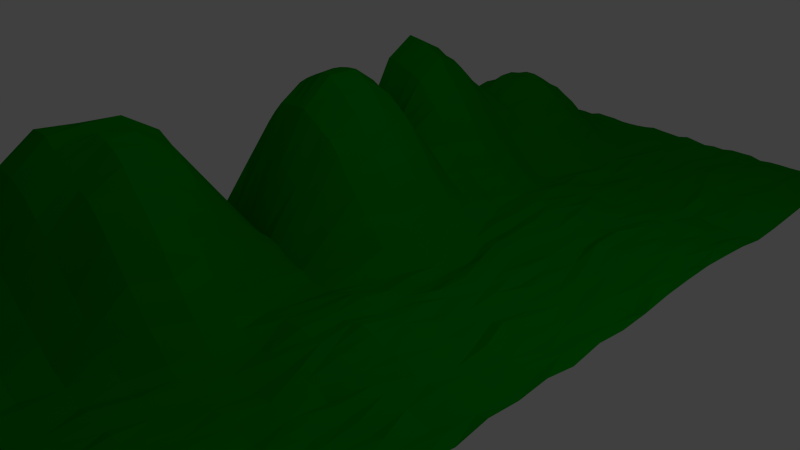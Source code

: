 # Source: plains_4.blend  (saved by Blender 2.73.0; exported with 4.5.12 LTS)
import bpy
from mathutils import Matrix  # noqa: F401  (used for matrix-valued properties, if any)

bpy.ops.wm.read_factory_settings(use_empty=True)
scene = bpy.context.scene
scene.name = 'Scene'

# ---- collections
col_collection_1 = bpy.data.collections.new('Collection 1'); scene.collection.children.link(col_collection_1)

# ---- materials (node trees are filled in below, after node groups)
mat_grass = bpy.data.materials.new('Grass')
mat_grass.alpha_threshold = 0.0
mat_grass.use_transparent_shadow = False
mat_grass.diffuse_color = (0.0, 0.2668, 0.001785, 1.0)
mat_grass.roughness = 0.5
mat_grass.specular_intensity = 0.0
mat_grass.line_color = (0.0, 0.0, 0.0, 1.0)

# ---- material node trees

# ---- world
world_world = bpy.data.worlds.new('World'); scene.world = world_world
world_world.color = (0.05088, 0.05088, 0.05088)
world_world.use_sun_shadow = False
world_world.sun_shadow_jitter_overblur = 0.0
world_world.cycles.sampling_method = 'MANUAL'
world_world.cycles.sample_map_resolution = 256

# ---- cameras
cam_camera = bpy.data.cameras.new('Camera')
cam_camera.clip_end = 100.0
cam_camera.lens = 35.0
cam_camera.sensor_width = 32.0
cam_camera.sensor_height = 18.0
cam_camera.ortho_scale = 7.314
cam_camera.dof.focus_distance = 0.0
cam_camera.dof.aperture_fstop = 128.0

# ---- lights
light_lamp = bpy.data.lights.new('Lamp', 'POINT')
light_lamp.transmission_factor = 0.0
light_lamp.cutoff_distance = 30.0
light_lamp.energy = 100.0
light_lamp.shadow_buffer_clip_start = 1.001
light_lamp.shadow_soft_size = 0.1
light_lamp.shadow_maximum_resolution = 0.006
light_lamp.use_absolute_resolution = True
light_lamp.cycles.use_multiple_importance_sampling = False

# ---- meshes
me_plane = bpy.data.meshes.new('Plane')
me_plane.from_pydata([(1.0, -1.0, -0.2345), (-1.0, -1.0, 0.1046), (1.0, 1.0, -0.2313), (-1.0, 1.0, -0.2157), (0.0, -1.0, 0.5312), (0.0, 1.0, -0.211), (-1.0, 0.0, 0.1653), (1.0, 0.0, -0.1986), (0.0, 0.0, -0.2295), (-0.5, -1.0, 0.5447), (-0.5, 1.0, -0.2339), (-1.0, -0.5, 0.2808), (1.0, 0.5, -0.1766), (0.5, -1.0, 0.1913), (0.5, 1.0, -0.2367), (-1.0, 0.5, 0.6056), (1.0, -0.5, -0.2397), (0.0, 0.5, -0.1897), (0.0, -0.5, -0.2199), (-0.5, 0.0, 0.1527), (0.5, 0.0, -0.2369), (0.5, 0.5, -0.2043), (-0.5, 0.5, 0.1667), (-0.5, -0.5, -0.01122), (0.5, -0.5, -0.2177), (-0.75, -1.0, 0.4905), (-0.75, 1.0, -0.2395), (-1.0, -0.75, 0.2133), (1.0, 0.75, -0.2029), (0.75, -1.0, -0.1652), (0.75, 1.0, -0.2279), (-1.0, 0.75, 0.2054), (1.0, -0.75, -0.235), (0.0, 0.75, -0.2182), (0.0, -0.75, -0.08964), (-0.75, 0.0, 0.274), (0.25, 0.0, -0.1755), (-0.25, -1.0, 0.3099), (-0.25, 1.0, -0.2114), (-1.0, -0.25, 0.7107), (1.0, 0.25, -0.2057), (0.25, -1.0, 0.5394), (0.25, 1.0, -0.2304), (-1.0, 0.25, 0.4294), (1.0, -0.25, -0.2075), (0.0, 0.25, -0.2129), (0.0, -0.25, -0.1913), (-0.25, 0.0, -0.06587), (0.75, 0.0, -0.2123), (0.5, 0.75, -0.1714), (0.5, 0.25, -0.2145), (0.25, 0.5, -0.1955), (0.75, 0.5, -0.1808), (-0.5, 0.75, 0.07922), (-0.5, 0.25, 0.4459), (-0.75, 0.5, 0.5309), (-0.25, 0.5, -0.1141), (-0.5, -0.25, 0.4566), (-0.5, -0.75, 0.1601), (-0.75, -0.5, 0.2058), (-0.25, -0.5, -0.2037), (0.5, -0.25, -0.2329), (0.5, -0.75, -0.174), (0.25, -0.5, -0.2302), (0.75, -0.5, -0.2113), (0.75, 0.75, -0.1611), (-0.25, 0.75, -0.1817), (-0.25, -0.25, 0.06918), (0.75, -0.25, -0.2382), (0.25, 0.75, -0.2104), (0.25, 0.25, -0.2326), (0.75, 0.25, -0.2114), (-0.75, 0.75, 0.303), (-0.75, 0.25, 0.6237), (-0.25, 0.25, 0.07382), (-0.75, -0.25, 0.7111), (-0.75, -0.75, 0.2989), (-0.25, -0.75, -0.1085), (0.25, -0.25, -0.2019), (0.25, -0.75, -0.07858), (0.75, -0.75, -0.2121), (-0.875, -1.0, 0.3072), (-0.875, 1.0, -0.2362), (-1.0, -0.875, 0.2073), (1.0, 0.875, -0.205), (0.875, -1.0, -0.2154), (0.875, 1.0, -0.212), (-1.0, 0.875, -0.08315), (1.0, -0.875, -0.2249), (0.0, 0.875, -0.209), (0.0, -0.875, 0.535), (-0.875, 0.0, 0.2444), (0.125, 0.0, -0.1686), (-0.125, -1.0, 0.4067), (-0.125, 1.0, -0.2228), (-1.0, -0.125, 0.2268), (1.0, 0.125, -0.1974), (0.125, -1.0, 0.5412), (0.125, 1.0, -0.2358), (-1.0, 0.125, 0.5689), (1.0, -0.125, -0.1989), (0.0, 0.125, -0.1838), (0.0, -0.125, -0.1639), (-0.125, 0.0, -0.1722), (0.875, 0.0, -0.2032), (0.5, 0.875, -0.1844), (0.5, 0.125, -0.2181), (0.125, 0.5, -0.1903), (0.625, 0.5, -0.1624), (-0.5, 0.875, -0.1479), (-0.5, 0.125, 0.5758), (-0.875, 0.5, 0.5909), (-0.375, 0.5, 0.002549), (-0.5, -0.125, 0.02948), (-0.5, -0.875, 0.6025), (-0.875, -0.5, 0.2821), (-0.375, -0.5, -0.1355), (0.5, -0.125, -0.1679), (0.5, -0.875, 0.2095), (0.125, -0.5, -0.21), (0.625, -0.5, -0.2066), (-0.625, -1.0, 0.5439), (-0.625, 1.0, -0.2227), (-1.0, -0.625, 0.1041), (1.0, 0.625, -0.2264), (0.625, -1.0, 0.0001299), (0.625, 1.0, -0.2272), (-1.0, 0.625, 0.1781), (1.0, -0.625, -0.2259), (0.0, 0.625, -0.2401), (0.0, -0.625, -0.2123), (-0.625, 0.0, 0.256), (0.375, 0.0, -0.2038), (-0.375, -1.0, 0.4794), (-0.375, 1.0, -0.2316), (-1.0, -0.375, 0.7527), (1.0, 0.375, -0.1684), (0.375, -1.0, 0.4085), (0.375, 1.0, -0.2182), (-1.0, 0.375, 0.6254), (1.0, -0.375, -0.2149), (0.0, 0.375, -0.1707), (0.0, -0.375, -0.2033), (-0.375, 0.0, 0.01839), (0.625, 0.0, -0.238), (0.5, 0.625, -0.2131), (0.5, 0.375, -0.1723), (0.375, 0.5, -0.2123), (0.875, 0.5, -0.1853), (-0.5, 0.625, 0.03325), (-0.5, 0.375, 0.1499), (-0.625, 0.5, 0.3745), (-0.125, 0.5, -0.1769), (-0.5, -0.375, 0.4549), (-0.5, -0.625, 0.0106), (-0.625, -0.5, 0.09455), (-0.125, -0.5, -0.235), (0.5, -0.375, -0.2378), (0.5, -0.625, -0.2214), (0.375, -0.5, -0.237), (0.875, -0.5, -0.2363), (0.75, 0.875, -0.1877), (0.75, 0.625, -0.2296), (0.625, 0.75, -0.1896), (0.875, 0.75, -0.1699), (-0.25, 0.875, -0.2301), (-0.25, 0.625, -0.1757), (-0.375, 0.75, -0.05429), (-0.125, 0.75, -0.2211), (-0.25, -0.125, -0.1724), (-0.25, -0.375, 0.07761), (-0.375, -0.25, 0.2454), (-0.125, -0.25, -0.1113), (0.75, -0.125, -0.2019), (0.75, -0.375, -0.2379), (0.625, -0.25, -0.2262), (0.875, -0.25, -0.2304), (0.25, 0.875, -0.2086), (0.25, 0.625, -0.203), (0.125, 0.75, -0.2277), (0.375, 0.75, -0.182), (0.25, 0.375, -0.1882), (0.25, 0.125, -0.1934), (0.125, 0.25, -0.1953), (0.375, 0.25, -0.2106), (0.75, 0.375, -0.1574), (0.75, 0.125, -0.2186), (0.625, 0.25, -0.1992), (0.875, 0.25, -0.2317), (-0.75, 0.875, -0.04526), (-0.75, 0.625, 0.1983), (-0.875, 0.75, 0.2802), (-0.625, 0.75, 0.2174), (-0.75, 0.375, 0.5265), (-0.75, 0.125, 0.7664), (-0.875, 0.25, 0.5518), (-0.625, 0.25, 0.5628), (-0.25, 0.375, -0.1238), (-0.25, 0.125, 0.1507), (-0.375, 0.25, 0.2631), (-0.125, 0.25, -0.09457), (-0.75, -0.125, 0.253), (-0.75, -0.375, 0.6571), (-0.875, -0.25, 0.7641), (-0.625, -0.25, 0.5705), (-0.75, -0.625, 0.1864), (-0.75, -0.875, 0.5974), (-0.875, -0.75, 0.289), (-0.625, -0.75, 0.2196), (-0.25, -0.625, -0.198), (-0.25, -0.875, 0.3249), (-0.375, -0.75, 0.0387), (-0.125, -0.75, -0.1324), (0.25, -0.125, -0.1177), (0.25, -0.375, -0.214), (0.125, -0.25, -0.1871), (0.375, -0.25, -0.1838), (0.25, -0.625, -0.2096), (0.25, -0.875, 0.5315), (0.125, -0.75, -0.1004), (0.375, -0.75, -0.142), (0.75, -0.625, -0.237), (0.75, -0.875, -0.1892), (0.625, -0.75, -0.2305), (0.875, -0.75, -0.2184), (0.875, 0.875, -0.1862), (-0.125, 0.875, -0.235), (-0.125, -0.125, -0.2062), (0.875, -0.125, -0.2027), (0.375, 0.875, -0.2002), (0.375, 0.375, -0.1981), (0.875, 0.375, -0.1669), (-0.625, 0.875, -0.09025), (-0.625, 0.375, 0.3717), (-0.125, 0.375, -0.1781), (-0.625, -0.125, 0.1691), (-0.625, -0.625, 0.1309), (-0.125, -0.625, -0.2362), (0.375, -0.125, -0.1149), (0.375, -0.625, -0.216), (0.875, -0.625, -0.2282), (0.625, 0.875, -0.1696), (0.625, 0.625, -0.224), (0.875, 0.625, -0.223), (-0.375, 0.875, -0.2007), (-0.375, 0.625, -0.09857), (-0.125, 0.625, -0.207), (-0.375, -0.125, -0.09671), (-0.375, -0.375, 0.2605), (-0.125, -0.375, -0.07631), (0.625, -0.125, -0.2124), (0.625, -0.375, -0.2325), (0.875, -0.375, -0.2234), (0.125, 0.875, -0.2275), (0.125, 0.625, -0.2053), (0.375, 0.625, -0.2282), (0.125, 0.375, -0.1646), (0.125, 0.125, -0.2398), (0.375, 0.125, -0.2149), (0.625, 0.375, -0.1673), (0.625, 0.125, -0.2124), (0.875, 0.125, -0.2246), (-0.875, 0.875, -0.03984), (-0.875, 0.625, 0.2166), (-0.625, 0.625, 0.1442), (-0.875, 0.375, 0.5886), (-0.875, 0.125, 0.698), (-0.625, 0.125, 0.6982), (-0.375, 0.375, 0.002025), (-0.375, 0.125, 0.3453), (-0.125, 0.125, -0.04492), (-0.875, -0.125, 0.2642), (-0.875, -0.375, 0.7547), (-0.625, -0.375, 0.5498), (-0.875, -0.625, 0.1745), (-0.875, -0.875, 0.4213), (-0.625, -0.875, 0.6379), (-0.375, -0.625, -0.1118), (-0.375, -0.875, 0.507), (-0.125, -0.875, 0.415), (0.125, -0.125, -0.1394), (0.125, -0.375, -0.2314), (0.375, -0.375, -0.2221), (0.125, -0.625, -0.2077), (0.125, -0.875, 0.5372), (0.375, -0.875, 0.3927), (0.625, -0.625, -0.2227), (0.625, -0.875, -0.0108), (0.875, -0.875, -0.2347), (-0.9375, -1.0, 0.2016), (-0.9375, 1.0, -0.2288), (-1.0, -0.9375, 0.1631), (1.0, 0.9375, -0.2386), (0.9375, -1.0, -0.2174), (0.9375, 1.0, -0.2384), (-1.0, 0.9375, -0.2339), (1.0, -0.9375, -0.2373), (0.0, 0.9375, -0.2215), (0.0, -0.9375, 0.6801), (-0.9375, 0.0, 0.1845), (0.0625, 0.0, -0.2182), (-0.0625, -1.0, 0.4711), (-0.0625, 1.0, -0.2283), (-1.0, -0.0625, -0.09138), (1.0, 0.0625, -0.2344), (0.0625, -1.0, 0.5594), (0.0625, 1.0, -0.2233), (-1.0, 0.0625, 0.4186), (1.0, -0.0625, -0.2176), (0.0, 0.0625, -0.2142), (0.0, -0.0625, -0.1732), (-0.0625, 0.0, -0.2265), (0.9375, 0.0, -0.2297), (0.5, 0.9375, -0.2084), (0.5, 0.0625, -0.2297), (0.0625, 0.5, -0.1783), (0.5625, 0.5, -0.1674), (-0.5, 0.9375, -0.2244), (-0.5, 0.0625, 0.4602), (-0.9375, 0.5, 0.6322), (-0.4375, 0.5, 0.07195), (-0.5, -0.0625, -0.1064), (-0.5, -0.9375, 0.681), (-0.9375, -0.5, 0.2691), (-0.4375, -0.5, -0.0777), (0.5, -0.0625, -0.1774), (0.5, -0.9375, 0.283), (0.0625, -0.5, -0.2369), (0.5625, -0.5, -0.2174), (-0.5625, -1.0, 0.5276), (-0.5625, 1.0, -0.2243), (-1.0, -0.5625, 0.04577), (1.0, 0.5625, -0.1937), (0.5625, -1.0, 0.08466), (0.5625, 1.0, -0.2281), (-1.0, 0.5625, 0.3574), (1.0, -0.5625, -0.2202), (0.0, 0.5625, -0.1901), (0.0, -0.5625, -0.2359), (-0.5625, 0.0, 0.1971), (0.4375, 0.0, -0.1988), (-0.4375, -1.0, 0.5203), (-0.4375, 1.0, -0.2345), (-1.0, -0.4375, 0.6036), (1.0, 0.4375, -0.1634), (0.4375, -1.0, 0.3025), (0.4375, 1.0, -0.2176), (-1.0, 0.4375, 0.7533), (1.0, -0.4375, -0.24), (0.0, 0.4375, -0.1489), (0.0, -0.4375, -0.2065), (-0.4375, 0.0, 0.1032), (0.5625, 0.0, -0.2357), (0.5, 0.5625, -0.2185), (0.5, 0.4375, -0.1632), (0.4375, 0.5, -0.2195), (0.9375, 0.5, -0.1608), (-0.5, 0.5625, 0.03257), (-0.5, 0.4375, 0.254), (-0.5625, 0.5, 0.2543), (-0.0625, 0.5, -0.162), (-0.5, -0.4375, 0.1554), (-0.5, -0.5625, -0.1193), (-0.5625, -0.5, 0.02924), (-0.0625, -0.5, -0.2107), (0.5, -0.4375, -0.2187), (0.5, -0.5625, -0.2329), (0.4375, -0.5, -0.2092), (0.9375, -0.5, -0.2175), (0.75, 0.9375, -0.2074), (0.75, 0.5625, -0.1752), (0.5625, 0.75, -0.171), (0.8125, 0.75, -0.1615), (-0.25, 0.9375, -0.2258), (-0.25, 0.5625, -0.2097), (-0.4375, 0.75, 0.01625), (-0.1875, 0.75, -0.2156), (-0.25, -0.0625, -0.2172), (-0.25, -0.4375, -0.09126), (-0.4375, -0.25, 0.3653), (-0.1875, -0.25, -0.02699), (0.75, -0.0625, -0.2251), (0.75, -0.4375, -0.2043), (0.5625, -0.25, -0.2), (0.8125, -0.25, -0.2103), (0.25, 0.9375, -0.2383), (0.25, 0.5625, -0.2256), (0.0625, 0.75, -0.2297), (0.3125, 0.75, -0.2032), (0.25, 0.4375, -0.1562), (0.25, 0.0625, -0.1897), (0.0625, 0.25, -0.2204), (0.3125, 0.25, -0.2305), (0.75, 0.4375, -0.1599), (0.75, 0.0625, -0.2211), (0.5625, 0.25, -0.2178), (0.8125, 0.25, -0.2076), (-0.75, 0.9375, -0.2268), (-0.75, 0.5625, 0.3134), (-0.9375, 0.75, 0.2677), (-0.6875, 0.75, 0.2707), (-0.75, 0.4375, 0.6513), (-0.75, 0.0625, 0.5992), (-0.9375, 0.25, 0.5198), (-0.6875, 0.25, 0.585), (-0.25, 0.4375, -0.0629), (-0.25, 0.0625, 0.06844), (-0.4375, 0.25, 0.3535), (-0.1875, 0.25, -0.01175), (-0.75, -0.0625, -0.0502), (-0.75, -0.4375, 0.5027), (-0.9375, -0.25, 0.7377), (-0.6875, -0.25, 0.6564), (-0.75, -0.5625, 0.03639), (-0.75, -0.9375, 0.6223), (-0.9375, -0.75, 0.2682), (-0.6875, -0.75, 0.2607), (-0.25, -0.5625, -0.2177), (-0.25, -0.9375, 0.4207), (-0.4375, -0.75, 0.1027), (-0.1875, -0.75, -0.1286), (0.25, -0.0625, -0.1579), (0.25, -0.4375, -0.2183), (0.0625, -0.25, -0.2028), (0.3125, -0.25, -0.1781), (0.25, -0.5625, -0.2153), (0.25, -0.9375, 0.6791), (0.0625, -0.75, -0.06935), (0.3125, -0.75, -0.1153), (0.75, -0.5625, -0.2198), (0.75, -0.9375, -0.1393), (0.5625, -0.75, -0.2172), (0.8125, -0.75, -0.2275), (-0.8125, -1.0, 0.4066), (-0.8125, 1.0, -0.2335), (-1.0, -0.8125, 0.1837), (1.0, 0.8125, -0.185), (0.8125, -1.0, -0.2121), (0.8125, 1.0, -0.2133), (-1.0, 0.8125, 0.1147), (1.0, -0.8125, -0.2387), (0.0, 0.8125, -0.2169), (0.0, -0.8125, 0.2181), (-0.8125, 0.0, 0.2558), (0.1875, 0.0, -0.1794), (-0.1875, -1.0, 0.2997), (-0.1875, 1.0, -0.2186), (-1.0, -0.1875, 0.5749), (1.0, 0.1875, -0.2175), (0.1875, -1.0, 0.5586), (0.1875, 1.0, -0.2261), (-1.0, 0.1875, 0.5588), (1.0, -0.1875, -0.238), (0.0, 0.1875, -0.1957), (0.0, -0.1875, -0.1512), (-0.1875, 0.0, -0.1592), (0.8125, 0.0, -0.2037), (0.5, 0.8125, -0.1621), (0.5, 0.1875, -0.2139), (0.1875, 0.5, -0.1706), (0.6875, 0.5, -0.1824), (-0.5, 0.8125, -0.002834), (-0.5, 0.1875, 0.5587), (-0.8125, 0.5, 0.5735), (-0.3125, 0.5, -0.05209), (-0.5, -0.1875, 0.266), (-0.5, -0.8125, 0.3582), (-0.8125, -0.5, 0.2428), (-0.3125, -0.5, -0.1769), (0.5, -0.1875, -0.1652), (0.5, -0.8125, -0.005221), (0.1875, -0.5, -0.2173), (0.6875, -0.5, -0.2305), (-0.6875, -1.0, 0.5396), (-0.6875, 1.0, -0.2186), (-1.0, -0.6875, 0.218), (1.0, 0.6875, -0.2187), (0.6875, -1.0, -0.1065), (0.6875, 1.0, -0.2294), (-1.0, 0.6875, 0.22), (1.0, -0.6875, -0.2204), (0.0, 0.6875, -0.2336), (0.0, -0.6875, -0.2393), (-0.6875, 0.0, 0.2795), (0.3125, 0.0, -0.1572), (-0.3125, -1.0, 0.408), (-0.3125, 1.0, -0.2248), (-1.0, -0.3125, 0.7107), (1.0, 0.3125, -0.1799), (0.3125, -1.0, 0.4844), (0.3125, 1.0, -0.2172), (-1.0, 0.3125, 0.2613), (1.0, -0.3125, -0.2268), (0.0, 0.3125, -0.1716), (0.0, -0.3125, -0.1957), (-0.3125, 0.0, -0.002724), (0.6875, 0.0, -0.2005), (0.5, 0.6875, -0.2128), (0.5, 0.3125, -0.2265), (0.3125, 0.5, -0.2013), (0.8125, 0.5, -0.1617), (-0.5, 0.6875, 0.06824), (-0.5, 0.3125, 0.1724), (-0.6875, 0.5, 0.4457), (-0.1875, 0.5, -0.1628), (-0.5, -0.3125, 0.546), (-0.5, -0.6875, 0.07374), (-0.6875, -0.5, 0.1605), (-0.1875, -0.5, -0.2214), (0.5, -0.3125, -0.2041), (0.5, -0.6875, -0.2269), (0.3125, -0.5, -0.2109), (0.8125, -0.5, -0.2032), (0.75, 0.8125, -0.1823), (0.75, 0.6875, -0.1906), (0.6875, 0.75, -0.1843), (0.9375, 0.75, -0.173), (-0.25, 0.8125, -0.1885), (-0.25, 0.6875, -0.1747), (-0.3125, 0.75, -0.127), (-0.0625, 0.75, -0.2347), (-0.25, -0.1875, -0.1074), (-0.25, -0.3125, 0.1429), (-0.3125, -0.25, 0.1521), (-0.0625, -0.25, -0.1525), (0.75, -0.1875, -0.2102), (0.75, -0.3125, -0.219), (0.6875, -0.25, -0.1989), (0.9375, -0.25, -0.2221), (0.25, 0.8125, -0.2074), (0.25, 0.6875, -0.2219), (0.1875, 0.75, -0.2203), (0.4375, 0.75, -0.1926), (0.25, 0.3125, -0.2334), (0.25, 0.1875, -0.1998), (0.1875, 0.25, -0.1952), (0.4375, 0.25, -0.2245), (0.75, 0.3125, -0.1979), (0.75, 0.1875, -0.2264), (0.6875, 0.25, -0.2317), (0.9375, 0.25, -0.2397), (-0.75, 0.8125, 0.1756), (-0.75, 0.6875, 0.2928), (-0.8125, 0.75, 0.3036), (-0.5625, 0.75, 0.156), (-0.75, 0.3125, 0.2621), (-0.75, 0.1875, 0.7545), (-0.8125, 0.25, 0.6029), (-0.5625, 0.25, 0.5053), (-0.25, 0.3125, -0.06762), (-0.25, 0.1875, 0.1602), (-0.3125, 0.25, 0.1485), (-0.0625, 0.25, -0.1396), (-0.75, -0.1875, 0.5567), (-0.75, -0.3125, 0.7597), (-0.8125, -0.25, 0.7277), (-0.5625, -0.25, 0.5127), (-0.75, -0.6875, 0.2796), (-0.75, -0.8125, 0.3744), (-0.8125, -0.75, 0.2954), (-0.5625, -0.75, 0.1861), (-0.25, -0.6875, -0.1712), (-0.25, -0.8125, 0.08963), (-0.3125, -0.75, -0.0302), (-0.0625, -0.75, -0.08924), (0.25, -0.1875, -0.1439), (0.25, -0.3125, -0.2402), (0.1875, -0.25, -0.167), (0.4375, -0.25, -0.1869), (0.25, -0.6875, -0.2206), (0.25, -0.8125, 0.218), (0.1875, -0.75, -0.06777), (0.4375, -0.75, -0.1452), (0.75, -0.6875, -0.2364), (0.75, -0.8125, -0.2079), (0.6875, -0.75, -0.2323), (0.9375, -0.75, -0.2206), (0.875, 0.9375, -0.2129), (0.875, 0.8125, -0.1682), (0.8125, 0.875, -0.1657), (0.9375, 0.875, -0.1732), (-0.125, 0.9375, -0.2249), (-0.125, 0.8125, -0.2402), (-0.1875, 0.875, -0.2138), (-0.0625, 0.875, -0.2366), (-0.125, -0.0625, -0.2188), (-0.125, -0.1875, -0.1748), (-0.1875, -0.125, -0.1935), (-0.0625, -0.125, -0.1644), (0.875, -0.0625, -0.235), (0.875, -0.1875, -0.2399), (0.8125, -0.125, -0.2032), (0.9375, -0.125, -0.2259), (0.375, 0.9375, -0.2402), (0.375, 0.8125, -0.1874), (0.3125, 0.875, -0.2222), (0.4375, 0.875, -0.1788), (0.375, 0.4375, -0.2127), (0.375, 0.3125, -0.2188), (0.3125, 0.375, -0.2071), (0.4375, 0.375, -0.2231), (0.875, 0.4375, -0.1604), (0.875, 0.3125, -0.1847), (0.8125, 0.375, -0.1849), (0.9375, 0.375, -0.1798), (-0.625, 0.9375, -0.2338), (-0.625, 0.8125, 0.1186), (-0.6875, 0.875, -0.05471), (-0.5625, 0.875, -0.1207), (-0.625, 0.4375, 0.4528), (-0.625, 0.3125, 0.2419), (-0.6875, 0.375, 0.4199), (-0.5625, 0.375, 0.2728), (-0.125, 0.4375, -0.1616), (-0.125, 0.3125, -0.1466), (-0.1875, 0.375, -0.1452), (-0.0625, 0.375, -0.1825), (-0.625, -0.0625, -0.08893), (-0.625, -0.1875, 0.4454), (-0.6875, -0.125, 0.2163), (-0.5625, -0.125, 0.1135), (-0.625, -0.5625, -0.02894), (-0.625, -0.6875, 0.2231), (-0.6875, -0.625, 0.1675), (-0.5625, -0.625, 0.07918), (-0.125, -0.5625, -0.2375), (-0.125, -0.6875, -0.2329), (-0.1875, -0.625, -0.2194), (-0.0625, -0.625, -0.2301), (0.375, -0.0625, -0.1495), (0.375, -0.1875, -0.1461), (0.3125, -0.125, -0.09965), (0.4375, -0.125, -0.1596), (0.375, -0.5625, -0.2279), (0.375, -0.6875, -0.2091), (0.3125, -0.625, -0.2133), (0.4375, -0.625, -0.239), (0.875, -0.5625, -0.2083), (0.875, -0.6875, -0.218), (0.8125, -0.625, -0.2223), (0.9375, -0.625, -0.2087), (0.625, 0.9375, -0.1985), (0.625, 0.8125, -0.157), (0.5625, 0.875, -0.1734), (0.6875, 0.875, -0.1661), (0.625, 0.6875, -0.2018), (0.625, 0.5625, -0.1807), (0.5625, 0.625, -0.2075), (0.6875, 0.625, -0.2097), (0.875, 0.6875, -0.1876), (0.875, 0.5625, -0.2088), (0.8125, 0.625, -0.2224), (0.9375, 0.625, -0.2244), (-0.375, 0.9375, -0.2276), (-0.375, 0.8125, -0.1165), (-0.4375, 0.875, -0.1837), (-0.3125, 0.875, -0.2137), (-0.375, 0.6875, -0.06741), (-0.375, 0.5625, -0.1078), (-0.4375, 0.625, -0.02643), (-0.3125, 0.625, -0.1442), (-0.125, 0.6875, -0.2165), (-0.125, 0.5625, -0.2066), (-0.1875, 0.625, -0.2213), (-0.0625, 0.625, -0.2346), (-0.375, -0.0625, -0.1761), (-0.375, -0.1875, 0.0709), (-0.4375, -0.125, -0.02607), (-0.3125, -0.125, -0.1382), (-0.375, -0.3125, 0.3747), (-0.375, -0.4375, 0.02046), (-0.4375, -0.375, 0.3613), (-0.3125, -0.375, 0.1565), (-0.125, -0.3125, -0.04057), (-0.125, -0.4375, -0.1972), (-0.1875, -0.375, -0.02286), (-0.0625, -0.375, -0.1677), (0.625, -0.0625, -0.2213), (0.625, -0.1875, -0.2083), (0.5625, -0.125, -0.1598), (0.6875, -0.125, -0.2162), (0.625, -0.3125, -0.2332), (0.625, -0.4375, -0.2186), (0.5625, -0.375, -0.2198), (0.6875, -0.375, -0.233), (0.875, -0.3125, -0.2067), (0.875, -0.4375, -0.2102), (0.8125, -0.375, -0.2297), (0.9375, -0.375, -0.2141), (0.125, 0.9375, -0.2267), (0.125, 0.8125, -0.2122), (0.0625, 0.875, -0.2123), (0.1875, 0.875, -0.2274), (0.125, 0.6875, -0.2152), (0.125, 0.5625, -0.1972), (0.0625, 0.625, -0.2154), (0.1875, 0.625, -0.2106), (0.375, 0.6875, -0.2186), (0.375, 0.5625, -0.2279), (0.3125, 0.625, -0.2221), (0.4375, 0.625, -0.2296), (0.125, 0.4375, -0.1598), (0.125, 0.3125, -0.1828), (0.0625, 0.375, -0.1819), (0.1875, 0.375, -0.1866), (0.125, 0.1875, -0.2377), (0.125, 0.0625, -0.2333), (0.0625, 0.125, -0.2076), (0.1875, 0.125, -0.2136), (0.375, 0.1875, -0.2163), (0.375, 0.0625, -0.2063), (0.3125, 0.125, -0.1952), (0.4375, 0.125, -0.2003), (0.625, 0.4375, -0.1785), (0.625, 0.3125, -0.2118), (0.5625, 0.375, -0.1765), (0.6875, 0.375, -0.1573), (0.625, 0.1875, -0.2161), (0.625, 0.0625, -0.1943), (0.5625, 0.125, -0.2164), (0.6875, 0.125, -0.1956), (0.875, 0.1875, -0.2186), (0.875, 0.0625, -0.2256), (0.8125, 0.125, -0.2195), (0.9375, 0.125, -0.2019), (-0.875, 0.9375, -0.2029), (-0.875, 0.8125, 0.1642), (-0.9375, 0.875, -0.0694), (-0.8125, 0.875, -0.03315), (-0.875, 0.6875, 0.3026), (-0.875, 0.5625, 0.3919), (-0.9375, 0.625, 0.199), (-0.8125, 0.625, 0.2023), (-0.625, 0.6875, 0.2075), (-0.625, 0.5625, 0.1899), (-0.6875, 0.625, 0.1599), (-0.5625, 0.625, 0.06299), (-0.875, 0.4375, 0.7291), (-0.875, 0.3125, 0.2458), (-0.9375, 0.375, 0.6229), (-0.8125, 0.375, 0.567), (-0.875, 0.1875, 0.7163), (-0.875, 0.0625, 0.5826), (-0.9375, 0.125, 0.6519), (-0.8125, 0.125, 0.7345), (-0.625, 0.1875, 0.7162), (-0.625, 0.0625, 0.5532), (-0.6875, 0.125, 0.7673), (-0.5625, 0.125, 0.6474), (-0.375, 0.4375, 0.05688), (-0.375, 0.3125, 0.03375), (-0.4375, 0.375, 0.09475), (-0.3125, 0.375, -0.06911), (-0.375, 0.1875, 0.3467), (-0.375, 0.0625, 0.2578), (-0.4375, 0.125, 0.462), (-0.3125, 0.125, 0.2708), (-0.125, 0.1875, -0.05595), (-0.125, 0.0625, -0.101), (-0.1875, 0.125, 0.03027), (-0.0625, 0.125, -0.1203), (-0.875, -0.0625, -0.04511), (-0.875, -0.1875, 0.6253), (-0.9375, -0.125, 0.254), (-0.8125, -0.125, 0.2561), (-0.875, -0.3125, 0.7676), (-0.875, -0.4375, 0.5867), (-0.9375, -0.375, 0.7601), (-0.8125, -0.375, 0.6938), (-0.625, -0.3125, 0.7065), (-0.625, -0.4375, 0.3491), (-0.6875, -0.375, 0.5908), (-0.5625, -0.375, 0.5253), (-0.875, -0.5625, 0.07858), (-0.875, -0.6875, 0.2861), (-0.9375, -0.625, 0.1543), (-0.8125, -0.625, 0.1849), (-0.875, -0.8125, 0.2858), (-0.875, -0.9375, 0.4281), (-0.9375, -0.875, 0.3226), (-0.8125, -0.875, 0.5278), (-0.625, -0.8125, 0.3912), (-0.625, -0.9375, 0.69), (-0.6875, -0.875, 0.6153), (-0.5625, -0.875, 0.6253), (-0.375, -0.5625, -0.1924), (-0.375, -0.6875, -0.05997), (-0.4375, -0.625, -0.05567), (-0.3125, -0.625, -0.1615), (-0.375, -0.8125, 0.295), (-0.375, -0.9375, 0.6114), (-0.4375, -0.875, 0.5741), (-0.3125, -0.875, 0.4205), (-0.125, -0.8125, 0.1236), (-0.125, -0.9375, 0.5263), (-0.1875, -0.875, 0.2988), (-0.0625, -0.875, 0.4854), (0.125, -0.0625, -0.1266), (0.125, -0.1875, -0.129), (0.0625, -0.125, -0.1401), (0.1875, -0.125, -0.1418), (0.125, -0.3125, -0.2071), (0.125, -0.4375, -0.2304), (0.0625, -0.375, -0.2092), (0.1875, -0.375, -0.2265), (0.375, -0.3125, -0.2002), (0.375, -0.4375, -0.2079), (0.3125, -0.375, -0.2005), (0.4375, -0.375, -0.2206), (0.125, -0.5625, -0.2335), (0.125, -0.6875, -0.2142), (0.0625, -0.625, -0.2296), (0.1875, -0.625, -0.225), (0.125, -0.8125, 0.2205), (0.125, -0.9375, 0.6592), (0.0625, -0.875, 0.5363), (0.1875, -0.875, 0.5348), (0.375, -0.8125, 0.1391), (0.375, -0.9375, 0.5102), (0.3125, -0.875, 0.4752), (0.4375, -0.875, 0.307), (0.625, -0.5625, -0.2395), (0.625, -0.6875, -0.2344), (0.5625, -0.625, -0.2341), (0.6875, -0.625, -0.2329), (0.625, -0.8125, -0.1475), (0.625, -0.9375, 0.06001), (0.5625, -0.875, 0.1045), (0.6875, -0.875, -0.1152), (0.875, -0.8125, -0.2382), (0.875, -0.9375, -0.2198), (0.8125, -0.875, -0.2048), (0.9375, -0.875, -0.2248), (0.9375, 0.9375, -0.2099), (-0.0625, 0.9375, -0.2345), (-0.0625, -0.0625, -0.1922), (0.9375, -0.0625, -0.2332), (0.4375, 0.9375, -0.2191), (0.4375, 0.4375, -0.2043), (0.9375, 0.4375, -0.1882), (-0.5625, 0.9375, -0.2105), (-0.5625, 0.4375, 0.3683), (-0.0625, 0.4375, -0.157), (-0.5625, -0.0625, -0.08143), (-0.5625, -0.5625, -0.08509), (-0.0625, -0.5625, -0.2347), (0.4375, -0.0625, -0.1537), (0.4375, -0.5625, -0.2318), (0.9375, -0.5625, -0.2341), (0.6875, 0.9375, -0.1957), (0.6875, 0.6875, -0.2052), (0.9375, 0.6875, -0.2131), (-0.3125, 0.9375, -0.238), (-0.3125, 0.6875, -0.1326), (-0.0625, 0.6875, -0.2067), (-0.3125, -0.0625, -0.1827), (-0.3125, -0.3125, 0.2694), (-0.0625, -0.3125, -0.1312), (0.6875, -0.0625, -0.2231), (0.6875, -0.3125, -0.2202), (0.9375, -0.3125, -0.2117), (0.1875, 0.9375, -0.2327), (0.1875, 0.6875, -0.2271), (0.4375, 0.6875, -0.2155), (0.1875, 0.4375, -0.1723), (0.1875, 0.1875, -0.1954), (0.4375, 0.1875, -0.2393), (0.6875, 0.4375, -0.1569), (0.6875, 0.1875, -0.2237), (0.9375, 0.1875, -0.2187), (-0.8125, 0.9375, -0.225), (-0.8125, 0.6875, 0.2961), (-0.5625, 0.6875, 0.1605), (-0.8125, 0.4375, 0.6855), (-0.8125, 0.1875, 0.7401), (-0.5625, 0.1875, 0.6535), (-0.3125, 0.4375, -0.03163), (-0.3125, 0.1875, 0.2682), (-0.0625, 0.1875, -0.1371), (-0.8125, -0.0625, -0.05064), (-0.8125, -0.3125, 0.7294), (-0.5625, -0.3125, 0.647), (-0.8125, -0.5625, 0.08477), (-0.8125, -0.8125, 0.3505), (-0.5625, -0.8125, 0.3801), (-0.3125, -0.5625, -0.2244), (-0.3125, -0.8125, 0.2), (-0.0625, -0.8125, 0.1973), (0.1875, -0.0625, -0.1403), (0.1875, -0.3125, -0.2367), (0.4375, -0.3125, -0.2031), (0.1875, -0.5625, -0.2301), (0.1875, -0.8125, 0.2305), (0.4375, -0.8125, 0.06827), (0.6875, -0.5625, -0.2174), (0.6875, -0.8125, -0.1882), (0.9375, -0.8125, -0.2194), (0.8125, 0.9375, -0.1866), (0.8125, 0.8125, -0.1617), (0.9375, 0.8125, -0.1831), (-0.1875, 0.9375, -0.214), (-0.1875, 0.8125, -0.2138), (-0.0625, 0.8125, -0.2162), (-0.1875, -0.0625, -0.2182), (-0.1875, -0.1875, -0.1538), (-0.0625, -0.1875, -0.1644), (0.8125, -0.0625, -0.2395), (0.8125, -0.1875, -0.2258), (0.9375, -0.1875, -0.221), (0.3125, 0.9375, -0.2219), (0.3125, 0.8125, -0.2028), (0.4375, 0.8125, -0.1642), (0.3125, 0.4375, -0.1954), (0.3125, 0.3125, -0.2315), (0.4375, 0.3125, -0.2237), (0.8125, 0.4375, -0.1502), (0.8125, 0.3125, -0.2082), (0.9375, 0.3125, -0.1736), (-0.6875, 0.9375, -0.2305), (-0.6875, 0.8125, 0.1634), (-0.5625, 0.8125, 0.0785), (-0.6875, 0.4375, 0.5402), (-0.6875, 0.3125, 0.2488), (-0.5625, 0.3125, 0.1973), (-0.1875, 0.4375, -0.1364), (-0.1875, 0.3125, -0.1041), (-0.0625, 0.3125, -0.1866), (-0.6875, -0.0625, -0.06701), (-0.6875, -0.1875, 0.4952), (-0.5625, -0.1875, 0.3385), (-0.6875, -0.5625, 0.01691), (-0.6875, -0.6875, 0.2589), (-0.5625, -0.6875, 0.152), (-0.1875, -0.5625, -0.2232), (-0.1875, -0.6875, -0.2055), (-0.0625, -0.6875, -0.2092), (0.3125, -0.0625, -0.1489), (0.3125, -0.1875, -0.1554), (0.4375, -0.1875, -0.1613), (0.3125, -0.5625, -0.2379), (0.3125, -0.6875, -0.236), (0.4375, -0.6875, -0.2101), (0.8125, -0.5625, -0.2306), (0.8125, -0.6875, -0.2204), (0.9375, -0.6875, -0.2236), (0.5625, 0.9375, -0.1983), (0.5625, 0.8125, -0.1691), (0.6875, 0.8125, -0.1862), (0.5625, 0.6875, -0.1767), (0.5625, 0.5625, -0.2244), (0.6875, 0.5625, -0.181), (0.8125, 0.6875, -0.1788), (0.8125, 0.5625, -0.1921), (0.9375, 0.5625, -0.1771), (-0.4375, 0.9375, -0.2256), (-0.4375, 0.8125, -0.0548), (-0.3125, 0.8125, -0.1686), (-0.4375, 0.6875, 0.02015), (-0.4375, 0.5625, -0.03142), (-0.3125, 0.5625, -0.1838), (-0.1875, 0.6875, -0.1997), (-0.1875, 0.5625, -0.2163), (-0.0625, 0.5625, -0.1888), (-0.4375, -0.0625, -0.1541), (-0.4375, -0.1875, 0.1506), (-0.3125, -0.1875, -0.01974), (-0.4375, -0.3125, 0.4708), (-0.4375, -0.4375, 0.1027), (-0.3125, -0.4375, -0.01076), (-0.1875, -0.3125, 0.06339), (-0.1875, -0.4375, -0.1586), (-0.0625, -0.4375, -0.2309), (0.5625, -0.0625, -0.1845), (0.5625, -0.1875, -0.2001), (0.6875, -0.1875, -0.2139), (0.5625, -0.3125, -0.2), (0.5625, -0.4375, -0.2061), (0.6875, -0.4375, -0.2096), (0.8125, -0.3125, -0.2092), (0.8125, -0.4375, -0.2208), (0.9375, -0.4375, -0.2319), (0.0625, 0.9375, -0.219), (0.0625, 0.8125, -0.2284), (0.1875, 0.8125, -0.2359), (0.0625, 0.6875, -0.2336), (0.0625, 0.5625, -0.1994), (0.1875, 0.5625, -0.2186), (0.3125, 0.6875, -0.2308), (0.3125, 0.5625, -0.2147), (0.4375, 0.5625, -0.2143), (0.0625, 0.4375, -0.1581), (0.0625, 0.3125, -0.2093), (0.1875, 0.3125, -0.1887), (0.0625, 0.1875, -0.2291), (0.0625, 0.0625, -0.1977), (0.1875, 0.0625, -0.2246), (0.3125, 0.1875, -0.2189), (0.3125, 0.0625, -0.2062), (0.4375, 0.0625, -0.2183), (0.5625, 0.4375, -0.1872), (0.5625, 0.3125, -0.2036), (0.6875, 0.3125, -0.2064), (0.5625, 0.1875, -0.2258), (0.5625, 0.0625, -0.2303), (0.6875, 0.0625, -0.2279), (0.8125, 0.1875, -0.2109), (0.8125, 0.0625, -0.24), (0.9375, 0.0625, -0.2), (-0.9375, 0.9375, -0.2064), (-0.9375, 0.8125, 0.1391), (-0.8125, 0.8125, 0.2017), (-0.9375, 0.6875, 0.244), (-0.9375, 0.5625, 0.3832), (-0.8125, 0.5625, 0.369), (-0.6875, 0.6875, 0.2515), (-0.6875, 0.5625, 0.2554), (-0.5625, 0.5625, 0.1263), (-0.9375, 0.4375, 0.7427), (-0.9375, 0.3125, 0.2677), (-0.8125, 0.3125, 0.2489), (-0.9375, 0.1875, 0.6396), (-0.9375, 0.0625, 0.5062), (-0.8125, 0.0625, 0.5881), (-0.6875, 0.1875, 0.76), (-0.6875, 0.0625, 0.5976), (-0.5625, 0.0625, 0.4989), (-0.4375, 0.4375, 0.1351), (-0.4375, 0.3125, 0.1007), (-0.3125, 0.3125, -0.02264), (-0.4375, 0.1875, 0.4491), (-0.4375, 0.0625, 0.3772), (-0.3125, 0.0625, 0.168), (-0.1875, 0.1875, 0.02668), (-0.1875, 0.0625, 0.002244), (-0.0625, 0.0625, -0.1666), (-0.9375, -0.0625, -0.06491), (-0.9375, -0.1875, 0.6039), (-0.8125, -0.1875, 0.5777), (-0.9375, -0.3125, 0.7537), (-0.9375, -0.4375, 0.593), (-0.8125, -0.4375, 0.5478), (-0.6875, -0.3125, 0.7339), (-0.6875, -0.4375, 0.4282), (-0.5625, -0.4375, 0.2548), (-0.9375, -0.5625, 0.07117), (-0.9375, -0.6875, 0.2499), (-0.8125, -0.6875, 0.296), (-0.9375, -0.8125, 0.2369), (-0.9375, -0.9375, 0.2889), (-0.8125, -0.9375, 0.5318), (-0.6875, -0.8125, 0.3882), (-0.6875, -0.9375, 0.6885), (-0.5625, -0.9375, 0.6782), (-0.4375, -0.5625, -0.1479), (-0.4375, -0.6875, 0.02685), (-0.3125, -0.6875, -0.1154), (-0.4375, -0.8125, 0.342), (-0.4375, -0.9375, 0.6811), (-0.3125, -0.9375, 0.5139), (-0.1875, -0.8125, 0.08436), (-0.1875, -0.9375, 0.4232), (-0.0625, -0.9375, 0.6173), (0.0625, -0.0625, -0.1377), (0.0625, -0.1875, -0.1388), (0.1875, -0.1875, -0.1548), (0.0625, -0.3125, -0.2076), (0.0625, -0.4375, -0.2273), (0.1875, -0.4375, -0.2278), (0.3125, -0.3125, -0.2183), (0.3125, -0.4375, -0.2234), (0.4375, -0.4375, -0.2121), (0.0625, -0.5625, -0.2326), (0.0625, -0.6875, -0.2123), (0.1875, -0.6875, -0.2108), (0.0625, -0.8125, 0.2474), (0.0625, -0.9375, 0.6889), (0.1875, -0.9375, 0.6842), (0.3125, -0.8125, 0.1975), (0.3125, -0.9375, 0.6032), (0.4375, -0.9375, 0.4249), (0.5625, -0.5625, -0.2157), (0.5625, -0.6875, -0.2322), (0.6875, -0.6875, -0.2145), (0.5625, -0.8125, -0.05761), (0.5625, -0.9375, 0.1641), (0.6875, -0.9375, -0.05087), (0.8125, -0.8125, -0.2177), (0.8125, -0.9375, -0.1937), (0.9375, -0.9375, -0.2236)], [], [(833, 292, 294), (834, 297, 302), (835, 310, 8), (836, 308, 312), (837, 313, 346), (838, 354, 21), (839, 344, 356), (840, 317, 330), (841, 358, 359), (842, 349, 360), (843, 321, 19), (844, 362, 23), (845, 338, 18), (846, 325, 340), (847, 366, 24), (848, 336, 368), (849, 369, 478), (850, 514, 515), (851, 476, 28), (852, 373, 486), (853, 518, 519), (854, 481, 520), (855, 377, 47), (856, 522, 523), (857, 494, 524), (858, 381, 48), (859, 526, 68), (860, 492, 44), (861, 385, 42), (862, 530, 531), (863, 497, 532), (864, 389, 459), (865, 534, 535), (866, 458, 536), (867, 393, 460), (868, 538, 539), (869, 448, 40), (870, 397, 434), (871, 542, 72), (872, 501, 53), (873, 401, 463), (874, 546, 73), (875, 462, 548), (876, 405, 464), (877, 550, 551), (878, 453, 552), (879, 409, 443), (880, 554, 75), (881, 505, 556), (882, 413, 59), (883, 558, 76), (884, 466, 560), (885, 417, 60), (886, 562, 563), (887, 442, 34), (888, 421, 444), (889, 566, 78), (890, 509, 568), (891, 425, 63), (892, 570, 571), (893, 470, 572), (894, 429, 64), (895, 574, 80), (896, 440, 32), (897, 577, 438), (898, 578, 579), (899, 436, 580), (900, 581, 446), (901, 582, 226), (902, 441, 89), (903, 585, 103), (904, 586, 587), (905, 454, 102), (906, 589, 456), (907, 590, 228), (908, 452, 592), (909, 593, 138), (910, 594, 229), (911, 457, 596), (912, 597, 499), (913, 598, 599), (914, 498, 600), (915, 601, 500), (916, 602, 603), (917, 488, 604), (918, 605, 122), (919, 606, 607), (920, 461, 608), (921, 609, 503), (922, 610, 233), (923, 502, 150), (924, 613, 504), (925, 614, 615), (926, 493, 616), (927, 617, 131), (928, 618, 619), (929, 465, 620), (930, 621, 155), (931, 622, 623), (932, 506, 624), (933, 625, 156), (934, 626, 627), (935, 482, 130), (936, 629, 484), (937, 630, 238), (938, 469, 632), (939, 633, 159), (940, 634, 635), (941, 510, 158), (942, 637, 512), (943, 638, 639), (944, 480, 128), (945, 641, 126), (946, 642, 241), (947, 513, 161), (948, 645, 163), (949, 646, 242), (950, 370, 648), (951, 649, 164), (952, 650, 651), (953, 332, 652), (954, 653, 134), (955, 654, 655), (956, 517, 656), (957, 657, 167), (958, 658, 245), (959, 374, 166), (960, 661, 376), (961, 662, 246), (962, 337, 664), (963, 665, 143), (964, 666, 667), (965, 521, 668), (966, 669, 379), (967, 670, 248), (968, 378, 170), (969, 673, 380), (970, 674, 249), (971, 350, 142), (972, 677, 352), (973, 678, 250), (974, 525, 680), (975, 681, 175), (976, 682, 683), (977, 382, 174), (978, 685, 384), (979, 686, 252), (980, 348, 140), (981, 689, 306), (982, 690, 691), (983, 529, 692), (984, 693, 179), (985, 694, 254), (986, 386, 696), (987, 697, 388), (988, 698, 699), (989, 353, 145), (990, 701, 315), (991, 702, 703), (992, 533, 181), (993, 705, 391), (994, 706, 707), (995, 390, 708), (996, 709, 184), (997, 710, 258), (998, 314, 106), (999, 713, 316), (1000, 714, 715), (1001, 537, 716), (1002, 717, 395), (1003, 718, 260), (1004, 394, 186), (1005, 721, 396), (1006, 722, 723), (1007, 304, 96), (1008, 725, 290), (1009, 726, 262), (1010, 541, 728), (1011, 729, 399), (1012, 730, 263), (1013, 398, 732), (1014, 733, 192), (1015, 734, 735), (1016, 357, 736), (1017, 737, 319), (1018, 738, 265), (1019, 545, 193), (1020, 741, 195), (1021, 742, 743), (1022, 402, 744), (1023, 745, 404), (1024, 746, 267), (1025, 318, 110), (1026, 749, 320), (1027, 750, 751), (1028, 549, 752), (1029, 753, 407), (1030, 754, 269), (1031, 406, 198), (1032, 757, 408), (1033, 758, 270), (1034, 309, 101), (1035, 761, 299), (1036, 762, 271), (1037, 553, 764), (1038, 765, 203), (1039, 766, 272), (1040, 410, 202), (1041, 769, 412), (1042, 770, 273), (1043, 361, 153), (1044, 773, 323), (1045, 774, 274), (1046, 557, 776), (1047, 777, 415), (1048, 778, 779), (1049, 414, 206), (1050, 781, 416), (1051, 782, 276), (1052, 322, 784), (1053, 785, 116), (1054, 786, 787), (1055, 561, 788), (1056, 789, 419), (1057, 790, 791), (1058, 418, 792), (1059, 793, 212), (1060, 794, 279), (1061, 298, 90), (1062, 797, 92), (1063, 798, 280), (1064, 565, 800), (1065, 801, 423), (1066, 802, 281), (1067, 422, 804), (1068, 805, 424), (1069, 806, 282), (1070, 365, 808), (1071, 809, 327), (1072, 810, 283), (1073, 569, 217), (1074, 813, 427), (1075, 814, 815), (1076, 426, 816), (1077, 817, 428), (1078, 818, 819), (1079, 326, 820), (1080, 821, 120), (1081, 822, 823), (1082, 573, 824), (1083, 825, 431), (1084, 826, 827), (1085, 430, 828), (1086, 829, 224), (1087, 830, 831), (1088, 296, 88), (577, 833, 86), (225, 580, 833), (580, 84, 833), (581, 834, 302), (226, 584, 834), (584, 89, 297), (585, 835, 311), (227, 588, 835), (588, 102, 310), (589, 836, 312), (228, 592, 589), (592, 100, 308), (593, 837, 138), (229, 596, 837), (596, 105, 313), (597, 838, 355), (230, 600, 838), (600, 146, 838), (601, 839, 356), (231, 604, 601), (604, 136, 344), (605, 840, 330), (232, 608, 605), (608, 109, 840), (609, 841, 151), (233, 612, 841), (612, 150, 358), (613, 842, 360), (234, 616, 613), (616, 141, 842), (617, 843, 339), (235, 620, 617), (620, 113, 843), (621, 844, 363), (236, 624, 621), (624, 154, 844), (625, 845, 156), (237, 628, 845), (628, 130, 338), (629, 846, 340), (238, 632, 629), (632, 117, 846), (633, 847, 159), (239, 636, 633), (636, 158, 366), (637, 848, 160), (240, 640, 637), (640, 128, 848), (641, 849, 478), (241, 644, 849), (644, 161, 849), (645, 850, 163), (242, 648, 645), (648, 162, 514), (649, 851, 516), (243, 652, 851), (652, 124, 476), (653, 852, 486), (244, 656, 653), (656, 165, 852), (657, 853, 519), (245, 660, 853), (660, 166, 518), (661, 854, 168), (246, 664, 854), (664, 129, 481), (665, 855, 495), (247, 668, 665), (668, 169, 855), (669, 856, 171), (248, 672, 856), (672, 170, 522), (673, 857, 172), (249, 676, 857), (676, 142, 494), (677, 858, 144), (250, 680, 677), (680, 173, 381), (681, 859, 175), (251, 684, 681), (684, 174, 526), (685, 860, 528), (252, 688, 685), (688, 140, 860), (689, 861, 450), (253, 692, 689), (692, 177, 385), (693, 862, 179), (254, 696, 693), (696, 178, 530), (697, 863, 532), (255, 700, 697), (700, 145, 863), (701, 864, 459), (256, 704, 864), (704, 181, 864), (705, 865, 183), (257, 708, 705), (708, 182, 865), (709, 866, 536), (258, 712, 709), (712, 106, 458), (713, 867, 460), (259, 716, 867), (716, 185, 867), (717, 868, 539), (260, 720, 868), (720, 186, 868), (721, 869, 188), (261, 724, 869), (724, 96, 448), (725, 870, 82), (262, 728, 725), (728, 189, 870), (729, 871, 543), (263, 732, 871), (732, 190, 542), (733, 872, 544), (264, 736, 872), (736, 149, 501), (737, 873, 111), (265, 740, 873), (740, 193, 401), (741, 874, 547), (266, 744, 741), (744, 194, 546), (745, 875, 196), (267, 748, 875), (748, 110, 875), (749, 876, 112), (268, 752, 876), (752, 197, 405), (753, 877, 199), (269, 756, 753), (756, 198, 550), (757, 878, 200), (270, 760, 757), (760, 101, 878), (761, 879, 91), (271, 764, 761), (764, 201, 879), (765, 880, 203), (272, 768, 880), (768, 202, 554), (769, 881, 204), (273, 772, 881), (772, 153, 505), (773, 882, 467), (274, 776, 882), (776, 205, 882), (777, 883, 559), (275, 780, 883), (780, 206, 558), (781, 884, 208), (276, 784, 781), (784, 114, 884), (785, 885, 468), (277, 788, 785), (788, 209, 885), (789, 886, 211), (278, 792, 789), (792, 210, 886), (793, 887, 564), (279, 796, 887), (796, 90, 442), (797, 888, 92), (280, 800, 888), (800, 213, 421), (801, 889, 567), (281, 804, 889), (804, 214, 566), (805, 890, 568), (282, 808, 890), (808, 157, 509), (809, 891, 471), (283, 812, 809), (812, 217, 425), (813, 892, 571), (284, 816, 892), (816, 218, 892), (817, 893, 220), (285, 820, 817), (820, 118, 893), (821, 894, 472), (286, 824, 894), (824, 221, 429), (825, 895, 223), (287, 828, 825), (828, 222, 895), (829, 896, 224), (288, 832, 829), (832, 88, 896), (369, 897, 438), (161, 579, 897), (579, 225, 897), (513, 898, 579), (65, 372, 898), (372, 164, 578), (578, 899, 225), (164, 516, 578), (516, 28, 436), (373, 900, 38), (165, 583, 373), (583, 226, 581), (517, 901, 165), (66, 376, 517), (376, 168, 901), (582, 902, 584), (168, 520, 902), (520, 33, 902), (377, 903, 455), (169, 587, 377), (587, 227, 903), (521, 904, 169), (67, 380, 521), (380, 172, 904), (586, 905, 588), (172, 524, 586), (524, 46, 454), (381, 906, 456), (173, 591, 381), (591, 228, 589), (525, 907, 591), (68, 384, 525), (384, 176, 907), (590, 908, 592), (176, 528, 908), (528, 44, 908), (385, 909, 42), (177, 595, 909), (595, 229, 593), (529, 910, 177), (69, 388, 529), (388, 180, 594), (594, 911, 596), (180, 532, 594), (532, 49, 911), (389, 912, 51), (181, 599, 912), (599, 230, 912), (533, 913, 599), (70, 392, 913), (392, 184, 598), (598, 914, 600), (184, 536, 598), (536, 50, 498), (393, 915, 500), (185, 603, 915), (603, 231, 915), (537, 916, 603), (71, 396, 916), (396, 188, 602), (602, 917, 604), (188, 540, 602), (540, 40, 917), (397, 918, 474), (189, 607, 397), (607, 232, 918), (541, 919, 189), (72, 400, 541), (400, 192, 919), (606, 920, 232), (192, 544, 606), (544, 53, 920), (401, 921, 55), (193, 611, 921), (611, 233, 609), (545, 922, 611), (73, 404, 545), (404, 196, 922), (610, 923, 612), (196, 548, 610), (548, 54, 923), (405, 924, 56), (197, 615, 924), (615, 234, 613), (549, 925, 197), (74, 408, 549), (408, 200, 925), (614, 926, 234), (200, 552, 614), (552, 45, 926), (409, 927, 483), (201, 619, 409), (619, 235, 927), (553, 928, 201), (75, 412, 553), (412, 204, 928), (618, 929, 235), (204, 556, 618), (556, 57, 929), (413, 930, 507), (205, 623, 413), (623, 236, 930), (557, 931, 205), (76, 416, 557), (416, 208, 622), (622, 932, 236), (208, 560, 622), (560, 58, 932), (417, 933, 508), (209, 627, 417), (627, 237, 933), (561, 934, 209), (77, 420, 561), (420, 212, 934), (626, 935, 628), (212, 564, 935), (564, 34, 935), (421, 936, 484), (213, 631, 936), (631, 238, 936), (565, 937, 213), (78, 424, 565), (424, 216, 937), (630, 938, 632), (216, 568, 938), (568, 61, 469), (425, 939, 511), (217, 635, 425), (635, 239, 633), (569, 940, 635), (79, 428, 569), (428, 220, 634), (634, 941, 239), (220, 572, 634), (572, 62, 941), (429, 942, 512), (221, 639, 429), (639, 240, 942), (573, 943, 639), (80, 432, 943), (432, 224, 943), (638, 944, 240), (224, 576, 638), (576, 32, 480), (313, 945, 334), (105, 643, 945), (643, 241, 641), (457, 946, 643), (49, 371, 946), (371, 163, 642), (642, 947, 644), (163, 515, 947), (515, 65, 513), (497, 948, 49), (145, 647, 497), (647, 242, 645), (353, 949, 647), (21, 316, 949), (316, 108, 646), (646, 950, 648), (108, 460, 646), (460, 52, 950), (514, 951, 65), (162, 651, 514), (651, 243, 649), (370, 952, 162), (52, 500, 952), (500, 148, 952), (650, 953, 652), (148, 356, 953), (356, 12, 953), (317, 954, 10), (109, 655, 317), (655, 244, 954), (461, 955, 109), (53, 375, 461), (375, 167, 955), (654, 956, 244), (167, 519, 654), (519, 66, 956), (501, 957, 375), (149, 659, 957), (659, 245, 657), (357, 958, 659), (22, 320, 357), (320, 112, 958), (658, 959, 660), (112, 464, 658), (464, 56, 959), (518, 960, 66), (166, 663, 960), (663, 246, 661), (374, 961, 663), (56, 504, 374), (504, 152, 961), (662, 962, 246), (152, 360, 962), (360, 17, 962), (321, 963, 351), (113, 667, 321), (667, 247, 963), (465, 964, 113), (57, 379, 465), (379, 171, 964), (666, 965, 247), (171, 523, 666), (523, 67, 965), (505, 966, 57), (153, 671, 966), (671, 248, 669), (361, 967, 671), (23, 324, 967), (324, 116, 670), (670, 968, 672), (116, 468, 968), (468, 60, 378), (522, 969, 67), (170, 675, 969), (675, 249, 673), (378, 970, 675), (60, 508, 970), (508, 156, 674), (674, 971, 676), (156, 364, 971), (364, 18, 350), (325, 972, 20), (117, 679, 972), (679, 250, 972), (469, 973, 679), (61, 383, 973), (383, 175, 678), (678, 974, 250), (175, 527, 678), (527, 68, 525), (509, 975, 383), (157, 683, 509), (683, 251, 681), (365, 976, 683), (24, 328, 365), (328, 120, 976), (682, 977, 684), (120, 472, 977), (472, 64, 977), (526, 978, 384), (174, 687, 526), (687, 252, 978), (382, 979, 174), (64, 512, 382), (512, 160, 686), (686, 980, 688), (160, 368, 980), (368, 16, 980), (297, 981, 306), (89, 691, 297), (691, 253, 981), (441, 982, 691), (33, 387, 982), (387, 179, 982), (690, 983, 253), (179, 531, 690), (531, 69, 529), (481, 984, 387), (129, 695, 984), (695, 254, 693), (337, 985, 695), (17, 315, 985), (315, 107, 985), (694, 986, 254), (107, 459, 694), (459, 51, 986), (530, 987, 388), (178, 699, 530), (699, 255, 987), (386, 988, 699), (51, 499, 988), (499, 147, 988), (698, 989, 700), (147, 355, 989), (355, 21, 353), (349, 990, 315), (141, 703, 990), (703, 256, 990), (493, 991, 703), (45, 391, 991), (391, 183, 991), (702, 992, 704), (183, 535, 992), (535, 70, 533), (453, 993, 45), (101, 707, 453), (707, 257, 993), (309, 994, 707), (8, 300, 309), (300, 92, 706), (706, 995, 257), (92, 444, 706), (444, 36, 390), (534, 996, 70), (182, 711, 534), (711, 258, 996), (390, 997, 711), (36, 484, 997), (484, 132, 997), (710, 998, 258), (132, 340, 710), (340, 20, 998), (354, 999, 316), (146, 715, 354), (715, 259, 713), (498, 1000, 146), (50, 395, 498), (395, 187, 1000), (714, 1001, 259), (187, 539, 1001), (539, 71, 1001), (458, 1002, 395), (106, 719, 458), (719, 260, 717), (314, 1003, 106), (20, 352, 314), (352, 144, 1003), (718, 1004, 720), (144, 496, 718), (496, 48, 1004), (538, 1005, 71), (186, 723, 538), (723, 261, 721), (394, 1006, 723), (48, 456, 394), (456, 104, 722), (722, 1007, 724), (104, 312, 1007), (312, 7, 1007), (295, 1008, 290), (87, 727, 1008), (727, 262, 725), (439, 1009, 727), (31, 399, 1009), (399, 191, 726), (726, 1010, 728), (191, 543, 1010), (543, 72, 1010), (479, 1011, 31), (127, 731, 479), (731, 263, 1011), (335, 1012, 731), (15, 319, 1012), (319, 111, 1012), (730, 1013, 263), (111, 463, 730), (463, 55, 1013), (542, 1014, 400), (190, 735, 1014), (735, 264, 733), (398, 1015, 190), (55, 503, 398), (503, 151, 1015), (734, 1016, 264), (151, 359, 734), (359, 22, 1016), (347, 1017, 319), (139, 739, 1017), (739, 265, 737), (491, 1018, 139), (43, 403, 1018), (403, 195, 738), (738, 1019, 740), (195, 547, 1019), (547, 73, 545), (451, 1020, 403), (99, 743, 1020), (743, 266, 1020), (307, 1021, 99), (6, 299, 307), (299, 91, 1021), (742, 1022, 266), (91, 443, 742), (443, 35, 1022), (546, 1023, 73), (194, 747, 1023), (747, 267, 745), (402, 1024, 747), (35, 483, 402), (483, 131, 746), (746, 1025, 748), (131, 339, 1025), (339, 19, 318), (358, 1026, 22), (150, 751, 1026), (751, 268, 749), (502, 1027, 150), (54, 407, 502), (407, 199, 1027), (750, 1028, 268), (199, 551, 750), (551, 74, 1028), (462, 1029, 54), (110, 755, 462), (755, 269, 1029), (318, 1030, 755), (19, 351, 1030), (351, 143, 754), (754, 1031, 756), (143, 495, 1031), (495, 47, 406), (550, 1032, 74), (198, 759, 1032), (759, 270, 1032), (406, 1033, 759), (47, 455, 1033), (455, 103, 758), (758, 1034, 760), (103, 311, 1034), (311, 8, 309), (303, 1035, 6), (95, 763, 1035), (763, 271, 761), (447, 1036, 763), (39, 411, 1036), (411, 203, 762), (762, 1037, 271), (203, 555, 762), (555, 75, 1037), (487, 1038, 411), (135, 767, 1038), (767, 272, 1038), (343, 1039, 767), (11, 323, 1039), (323, 115, 1039), (766, 1040, 768), (115, 467, 1040), (467, 59, 410), (554, 1041, 75), (202, 771, 1041), (771, 273, 769), (410, 1042, 771), (59, 507, 1042), (507, 155, 770), (770, 1043, 772), (155, 363, 1043), (363, 23, 361), (331, 1044, 11), (123, 775, 1044), (775, 274, 773), (475, 1045, 775), (27, 415, 1045), (415, 207, 774), (774, 1046, 776), (207, 559, 1046), (559, 76, 1046), (435, 1047, 27), (83, 779, 1047), (779, 275, 777), (291, 1048, 83), (1, 289, 291), (289, 81, 1048), (778, 1049, 780), (81, 433, 778), (433, 25, 1049), (558, 1050, 76), (206, 783, 1050), (783, 276, 781), (414, 1051, 783), (25, 473, 414), (473, 121, 1051), (782, 1052, 276), (121, 329, 1052), (329, 9, 1052), (362, 1053, 324), (154, 787, 362), (787, 277, 1053), (506, 1054, 154), (58, 419, 506), (419, 211, 1054), (786, 1055, 277), (211, 563, 786), (563, 77, 1055), (466, 1056, 58), (114, 791, 466), (791, 278, 1056), (322, 1057, 114), (9, 341, 1057), (341, 133, 790), (790, 1058, 278), (133, 485, 1058), (485, 37, 418), (562, 1059, 77), (210, 795, 562), (795, 279, 793), (418, 1060, 210), (37, 445, 1060), (445, 93, 1060), (794, 1061, 796), (93, 301, 794), (301, 4, 1061), (310, 1062, 300), (102, 799, 1062), (799, 280, 1062), (454, 1063, 799), (46, 423, 454), (423, 215, 1063), (798, 1064, 800), (215, 567, 1064), (567, 78, 565), (494, 1065, 423), (142, 803, 1065), (803, 281, 801), (350, 1066, 803), (18, 327, 1066), (327, 119, 802), (802, 1067, 281), (119, 471, 802), (471, 63, 422), (566, 1068, 78), (214, 807, 1068), (807, 282, 805), (422, 1069, 214), (63, 511, 1069), (511, 159, 806), (806, 1070, 282), (159, 367, 806), (367, 24, 1070), (338, 1071, 327), (130, 811, 338), (811, 283, 809), (482, 1072, 130), (34, 427, 1072), (427, 219, 1072), (810, 1073, 283), (219, 571, 1073), (571, 79, 1073), (442, 1074, 427), (90, 815, 1074), (815, 284, 1074), (298, 1075, 815), (4, 305, 298), (305, 97, 814), (814, 1076, 816), (97, 449, 814), (449, 41, 426), (570, 1077, 79), (218, 819, 570), (819, 285, 1077), (426, 1078, 218), (41, 489, 1078), (489, 137, 818), (818, 1079, 285), (137, 345, 1079), (345, 13, 326), (366, 1080, 24), (158, 823, 366), (823, 286, 821), (510, 1081, 823), (62, 431, 510), (431, 223, 1081), (822, 1082, 824), (223, 575, 822), (575, 80, 1082), (470, 1083, 62), (118, 827, 470), (827, 287, 1083), (326, 1084, 118), (13, 333, 1084), (333, 125, 826), (826, 1085, 287), (125, 477, 1085), (477, 29, 430), (574, 1086, 80), (222, 831, 574), (831, 288, 1086), (430, 1087, 222), (29, 437, 1087), (437, 85, 830), (830, 1088, 832), (85, 293, 830), (293, 0, 1088), (292, 2, 294), (297, 5, 302), (311, 835, 8), (308, 7, 312), (313, 14, 346), (355, 838, 21), (344, 12, 356), (317, 10, 330), (358, 22, 359), (349, 17, 360), (339, 843, 19), (363, 844, 23), (364, 845, 18), (325, 20, 340), (367, 847, 24), (336, 16, 368), (369, 30, 478), (514, 65, 515), (516, 851, 28), (373, 38, 486), (518, 66, 519), (481, 33, 520), (495, 855, 47), (522, 67, 523), (494, 46, 524), (496, 858, 48), (527, 859, 68), (528, 860, 44), (450, 861, 42), (530, 69, 531), (497, 49, 532), (389, 51, 459), (534, 70, 535), (458, 50, 536), (393, 52, 460), (538, 71, 539), (540, 869, 40), (397, 26, 434), (543, 871, 72), (544, 872, 53), (401, 55, 463), (547, 874, 73), (462, 54, 548), (405, 56, 464), (550, 74, 551), (453, 45, 552), (409, 35, 443), (555, 880, 75), (505, 57, 556), (467, 882, 59), (559, 883, 76), (466, 58, 560), (468, 885, 60), (562, 77, 563), (564, 887, 34), (421, 36, 444), (567, 889, 78), (509, 61, 568), (471, 891, 63), (570, 79, 571), (470, 62, 572), (472, 894, 64), (575, 895, 80), (576, 896, 32), (577, 86, 438), (578, 225, 579), (436, 84, 580), (581, 94, 446), (583, 901, 226), (584, 902, 89), (455, 903, 103), (586, 227, 587), (588, 905, 102), (589, 104, 456), (591, 907, 228), (452, 100, 592), (490, 909, 138), (595, 910, 229), (457, 105, 596), (597, 147, 499), (598, 230, 599), (498, 146, 600), (601, 148, 500), (602, 231, 603), (488, 136, 604), (474, 918, 122), (606, 232, 607), (461, 109, 608), (609, 151, 503), (611, 922, 233), (612, 923, 150), (613, 152, 504), (614, 234, 615), (493, 141, 616), (483, 927, 131), (618, 235, 619), (465, 113, 620), (507, 930, 155), (622, 236, 623), (506, 154, 624), (508, 933, 156), (626, 237, 627), (628, 935, 130), (629, 132, 484), (631, 937, 238), (469, 117, 632), (511, 939, 159), (634, 239, 635), (636, 941, 158), (637, 160, 512), (638, 240, 639), (640, 944, 128), (334, 945, 126), (643, 946, 241), (644, 947, 161), (371, 948, 163), (647, 949, 242), (370, 162, 648), (372, 951, 164), (650, 243, 651), (332, 124, 652), (342, 954, 134), (654, 244, 655), (517, 165, 656), (375, 957, 167), (659, 958, 245), (660, 959, 166), (661, 168, 376), (663, 961, 246), (337, 129, 664), (351, 963, 143), (666, 247, 667), (521, 169, 668), (669, 171, 379), (671, 967, 248), (672, 968, 170), (673, 172, 380), (675, 970, 249), (676, 971, 142), (677, 144, 352), (679, 973, 250), (525, 173, 680), (383, 975, 175), (682, 251, 683), (684, 977, 174), (685, 176, 384), (687, 979, 252), (688, 980, 140), (689, 98, 306), (690, 253, 691), (529, 177, 692), (387, 984, 179), (695, 985, 254), (386, 178, 696), (697, 180, 388), (698, 255, 699), (700, 989, 145), (701, 107, 315), (702, 256, 703), (704, 992, 181), (705, 183, 391), (706, 257, 707), (390, 182, 708), (392, 996, 184), (711, 997, 258), (712, 998, 106), (713, 108, 316), (714, 259, 715), (537, 185, 716), (717, 187, 395), (719, 1003, 260), (720, 1004, 186), (721, 188, 396), (722, 261, 723), (724, 1007, 96), (725, 82, 290), (727, 1009, 262), (541, 189, 728), (729, 191, 399), (731, 1012, 263), (398, 190, 732), (400, 1014, 192), (734, 264, 735), (357, 149, 736), (737, 111, 319), (739, 1018, 265), (740, 1019, 193), (403, 1020, 195), (742, 266, 743), (402, 194, 744), (745, 196, 404), (747, 1024, 267), (748, 1025, 110), (749, 112, 320), (750, 268, 751), (549, 197, 752), (753, 199, 407), (755, 1030, 269), (756, 1031, 198), (757, 200, 408), (759, 1033, 270), (760, 1034, 101), (761, 91, 299), (763, 1036, 271), (553, 201, 764), (411, 1038, 203), (767, 1039, 272), (768, 1040, 202), (769, 204, 412), (771, 1042, 273), (772, 1043, 153), (773, 115, 323), (775, 1045, 274), (557, 205, 776), (777, 207, 415), (778, 275, 779), (780, 1049, 206), (781, 208, 416), (783, 1051, 276), (322, 114, 784), (324, 1053, 116), (786, 277, 787), (561, 209, 788), (789, 211, 419), (790, 278, 791), (418, 210, 792), (420, 1059, 212), (795, 1060, 279), (796, 1061, 90), (300, 1062, 92), (799, 1063, 280), (565, 213, 800), (801, 215, 423), (803, 1066, 281), (422, 214, 804), (805, 216, 424), (807, 1069, 282), (365, 157, 808), (809, 119, 327), (811, 1072, 283), (812, 1073, 217), (813, 219, 427), (814, 284, 815), (426, 218, 816), (817, 220, 428), (818, 285, 819), (326, 118, 820), (328, 1080, 120), (822, 286, 823), (573, 221, 824), (825, 223, 431), (826, 287, 827), (430, 222, 828), (432, 1086, 224), (830, 288, 831), (832, 1088, 88), (833, 294, 86), (577, 225, 833), (84, 292, 833), (94, 581, 302), (581, 226, 834), (834, 584, 297), (103, 585, 311), (585, 227, 835), (835, 588, 310), (104, 589, 312), (592, 836, 589), (836, 592, 308), (837, 346, 138), (593, 229, 837), (837, 596, 313), (147, 597, 355), (597, 230, 838), (146, 354, 838), (148, 601, 356), (604, 839, 601), (839, 604, 344), (122, 605, 330), (608, 840, 605), (109, 317, 840), (841, 359, 151), (609, 233, 841), (841, 612, 358), (152, 613, 360), (616, 842, 613), (141, 349, 842), (131, 617, 339), (620, 843, 617), (113, 321, 843), (155, 621, 363), (624, 844, 621), (154, 362, 844), (845, 364, 156), (625, 237, 845), (845, 628, 338), (132, 629, 340), (632, 846, 629), (117, 325, 846), (847, 367, 159), (636, 847, 633), (847, 636, 366), (848, 368, 160), (640, 848, 637), (128, 336, 848), (126, 641, 478), (641, 241, 849), (161, 369, 849), (850, 515, 163), (648, 850, 645), (850, 648, 514), (164, 649, 516), (649, 243, 851), (851, 652, 476), (134, 653, 486), (656, 852, 653), (165, 373, 852), (167, 657, 519), (657, 245, 853), (853, 660, 518), (854, 520, 168), (661, 246, 854), (854, 664, 481), (143, 665, 495), (668, 855, 665), (169, 377, 855), (856, 523, 171), (669, 248, 856), (856, 672, 522), (857, 524, 172), (673, 249, 857), (857, 676, 494), (858, 496, 144), (680, 858, 677), (858, 680, 381), (859, 527, 175), (684, 859, 681), (859, 684, 526), (176, 685, 528), (688, 860, 685), (140, 492, 860), (98, 689, 450), (692, 861, 689), (861, 692, 385), (862, 531, 179), (696, 862, 693), (862, 696, 530), (180, 697, 532), (700, 863, 697), (145, 497, 863), (107, 701, 459), (701, 256, 864), (181, 389, 864), (865, 535, 183), (708, 865, 705), (182, 534, 865), (184, 709, 536), (712, 866, 709), (866, 712, 458), (108, 713, 460), (713, 259, 867), (185, 393, 867), (187, 717, 539), (717, 260, 868), (186, 538, 868), (869, 540, 188), (721, 261, 869), (869, 724, 448), (870, 434, 82), (728, 870, 725), (189, 397, 870), (191, 729, 543), (729, 263, 871), (871, 732, 542), (192, 733, 544), (733, 264, 872), (872, 736, 501), (873, 463, 111), (737, 265, 873), (873, 740, 401), (195, 741, 547), (744, 874, 741), (874, 744, 546), (875, 548, 196), (745, 267, 875), (110, 462, 875), (876, 464, 112), (749, 268, 876), (876, 752, 405), (877, 551, 199), (756, 877, 753), (877, 756, 550), (878, 552, 200), (760, 878, 757), (101, 453, 878), (879, 443, 91), (764, 879, 761), (201, 409, 879), (880, 555, 203), (765, 272, 880), (880, 768, 554), (881, 556, 204), (769, 273, 881), (881, 772, 505), (115, 773, 467), (773, 274, 882), (205, 413, 882), (207, 777, 559), (777, 275, 883), (883, 780, 558), (884, 560, 208), (784, 884, 781), (114, 466, 884), (116, 785, 468), (788, 885, 785), (209, 417, 885), (886, 563, 211), (792, 886, 789), (210, 562, 886), (212, 793, 564), (793, 279, 887), (887, 796, 442), (888, 444, 92), (797, 280, 888), (888, 800, 421), (215, 801, 567), (801, 281, 889), (889, 804, 566), (216, 805, 568), (805, 282, 890), (890, 808, 509), (119, 809, 471), (812, 891, 809), (891, 812, 425), (219, 813, 571), (813, 284, 892), (218, 570, 892), (893, 572, 220), (820, 893, 817), (118, 470, 893), (120, 821, 472), (821, 286, 894), (894, 824, 429), (895, 575, 223), (828, 895, 825), (222, 574, 895), (896, 576, 224), (832, 896, 829), (88, 440, 896), (30, 369, 438), (369, 161, 897), (225, 577, 897), (161, 513, 579), (513, 65, 898), (898, 372, 578), (899, 580, 225), (516, 899, 578), (899, 516, 436), (900, 446, 38), (583, 900, 373), (900, 583, 581), (901, 583, 165), (376, 901, 517), (168, 582, 901), (226, 582, 584), (582, 168, 902), (33, 441, 902), (47, 377, 455), (587, 903, 377), (227, 585, 903), (904, 587, 169), (380, 904, 521), (172, 586, 904), (227, 586, 588), (524, 905, 586), (905, 524, 454), (48, 381, 456), (591, 906, 381), (906, 591, 589), (173, 525, 591), (384, 907, 525), (176, 590, 907), (228, 590, 592), (590, 176, 908), (44, 452, 908), (909, 490, 42), (385, 177, 909), (909, 595, 593), (910, 595, 177), (388, 910, 529), (910, 388, 594), (229, 594, 596), (532, 911, 594), (49, 457, 911), (912, 499, 51), (389, 181, 912), (230, 597, 912), (181, 533, 599), (533, 70, 913), (913, 392, 598), (230, 598, 600), (536, 914, 598), (914, 536, 498), (52, 393, 500), (393, 185, 915), (231, 601, 915), (185, 537, 603), (537, 71, 916), (916, 396, 602), (231, 602, 604), (540, 917, 602), (40, 488, 917), (26, 397, 474), (607, 918, 397), (232, 605, 918), (919, 607, 189), (400, 919, 541), (192, 606, 919), (920, 608, 232), (544, 920, 606), (53, 461, 920), (921, 503, 55), (401, 193, 921), (921, 611, 609), (193, 545, 611), (404, 922, 545), (196, 610, 922), (233, 610, 612), (548, 923, 610), (54, 502, 923), (924, 504, 56), (405, 197, 924), (924, 615, 613), (925, 615, 197), (408, 925, 549), (200, 614, 925), (926, 616, 234), (552, 926, 614), (45, 493, 926), (35, 409, 483), (619, 927, 409), (235, 617, 927), (928, 619, 201), (412, 928, 553), (204, 618, 928), (929, 620, 235), (556, 929, 618), (57, 465, 929), (59, 413, 507), (623, 930, 413), (236, 621, 930), (931, 623, 205), (416, 931, 557), (931, 416, 622), (932, 624, 236), (560, 932, 622), (58, 506, 932), (60, 417, 508), (627, 933, 417), (237, 625, 933), (934, 627, 209), (420, 934, 561), (212, 626, 934), (237, 626, 628), (626, 212, 935), (34, 482, 935), (36, 421, 484), (421, 213, 936), (238, 629, 936), (937, 631, 213), (424, 937, 565), (216, 630, 937), (238, 630, 632), (630, 216, 938), (938, 568, 469), (63, 425, 511), (635, 939, 425), (939, 635, 633), (217, 569, 635), (428, 940, 569), (940, 428, 634), (941, 636, 239), (572, 941, 634), (62, 510, 941), (64, 429, 512), (639, 942, 429), (240, 637, 942), (221, 573, 639), (573, 80, 943), (224, 638, 943), (944, 640, 240), (576, 944, 638), (944, 576, 480), (14, 313, 334), (313, 105, 945), (945, 643, 641), (105, 457, 643), (457, 49, 946), (946, 371, 642), (241, 642, 644), (642, 163, 947), (947, 515, 513), (948, 371, 49), (647, 948, 497), (948, 647, 645), (145, 353, 647), (353, 21, 949), (949, 316, 646), (242, 646, 648), (460, 950, 646), (52, 370, 950), (951, 372, 65), (651, 951, 514), (951, 651, 649), (952, 651, 162), (370, 52, 952), (148, 650, 952), (243, 650, 652), (650, 148, 953), (12, 332, 953), (954, 342, 10), (655, 954, 317), (244, 653, 954), (955, 655, 109), (375, 955, 461), (167, 654, 955), (956, 656, 244), (519, 956, 654), (66, 517, 956), (53, 501, 375), (501, 149, 957), (957, 659, 657), (149, 357, 659), (320, 958, 357), (112, 658, 958), (245, 658, 660), (464, 959, 658), (56, 374, 959), (960, 376, 66), (518, 166, 960), (960, 663, 661), (166, 374, 663), (504, 961, 374), (152, 662, 961), (962, 664, 246), (662, 152, 962), (17, 337, 962), (19, 321, 351), (667, 963, 321), (247, 665, 963), (964, 667, 113), (379, 964, 465), (171, 666, 964), (965, 668, 247), (523, 965, 666), (67, 521, 965), (966, 379, 57), (505, 153, 966), (966, 671, 669), (153, 361, 671), (361, 23, 967), (967, 324, 670), (248, 670, 672), (670, 116, 968), (968, 468, 378), (969, 380, 67), (522, 170, 969), (969, 675, 673), (170, 378, 675), (378, 60, 970), (970, 508, 674), (249, 674, 676), (674, 156, 971), (971, 364, 350), (972, 352, 20), (325, 117, 972), (250, 677, 972), (117, 469, 679), (469, 61, 973), (973, 383, 678), (974, 680, 250), (527, 974, 678), (974, 527, 525), (61, 509, 383), (683, 975, 509), (975, 683, 681), (157, 365, 683), (328, 976, 365), (120, 682, 976), (251, 682, 684), (682, 120, 977), (64, 382, 977), (68, 526, 384), (687, 978, 526), (252, 685, 978), (979, 687, 174), (512, 979, 382), (979, 512, 686), (252, 686, 688), (686, 160, 980), (16, 348, 980), (5, 297, 306), (691, 981, 297), (253, 689, 981), (89, 441, 691), (441, 33, 982), (179, 690, 982), (983, 692, 253), (531, 983, 690), (983, 531, 529), (33, 481, 387), (481, 129, 984), (984, 695, 693), (129, 337, 695), (337, 17, 985), (107, 694, 985), (986, 696, 254), (459, 986, 694), (51, 386, 986), (69, 530, 388), (699, 987, 530), (255, 697, 987), (178, 386, 699), (386, 51, 988), (147, 698, 988), (255, 698, 700), (698, 147, 989), (989, 355, 353), (17, 349, 315), (349, 141, 990), (256, 701, 990), (141, 493, 703), (493, 45, 991), (183, 702, 991), (256, 702, 704), (702, 183, 992), (992, 535, 533), (993, 391, 45), (707, 993, 453), (257, 705, 993), (101, 309, 707), (300, 994, 309), (994, 300, 706), (995, 708, 257), (444, 995, 706), (995, 444, 390), (996, 392, 70), (711, 996, 534), (258, 709, 996), (182, 390, 711), (390, 36, 997), (132, 710, 997), (998, 712, 258), (340, 998, 710), (20, 314, 998), (21, 354, 316), (715, 999, 354), (999, 715, 713), (1000, 715, 146), (395, 1000, 498), (187, 714, 1000), (1001, 716, 259), (714, 187, 1001), (71, 537, 1001), (50, 458, 395), (719, 1002, 458), (1002, 719, 717), (1003, 719, 106), (352, 1003, 314), (144, 718, 1003), (260, 718, 720), (496, 1004, 718), (48, 394, 1004), (1005, 396, 71), (723, 1005, 538), (1005, 723, 721), (186, 394, 723), (456, 1006, 394), (1006, 456, 722), (261, 722, 724), (722, 104, 1007), (7, 304, 1007), (3, 295, 290), (295, 87, 1008), (1008, 727, 725), (87, 439, 727), (439, 31, 1009), (1009, 399, 726), (262, 726, 728), (726, 191, 1010), (72, 541, 1010), (1011, 399, 31), (731, 1011, 479), (263, 729, 1011), (127, 335, 731), (335, 15, 1012), (111, 730, 1012), (1013, 732, 263), (463, 1013, 730), (55, 398, 1013), (72, 542, 400), (542, 190, 1014), (1014, 735, 733), (1015, 735, 190), (503, 1015, 398), (151, 734, 1015), (1016, 736, 264), (359, 1016, 734), (22, 357, 1016), (15, 347, 319), (347, 139, 1017), (1017, 739, 737), (1018, 739, 139), (491, 43, 1018), (1018, 403, 738), (265, 738, 740), (738, 195, 1019), (1019, 547, 545), (43, 451, 403), (451, 99, 1020), (266, 741, 1020), (1021, 743, 99), (299, 1021, 307), (91, 742, 1021), (1022, 744, 266), (443, 1022, 742), (35, 402, 1022), (1023, 404, 73), (546, 194, 1023), (1023, 747, 745), (194, 402, 747), (483, 1024, 402), (1024, 483, 746), (267, 746, 748), (746, 131, 1025), (1025, 339, 318), (1026, 320, 22), (358, 150, 1026), (1026, 751, 749), (1027, 751, 150), (407, 1027, 502), (199, 750, 1027), (1028, 752, 268), (551, 1028, 750), (74, 549, 1028), (1029, 407, 54), (755, 1029, 462), (269, 753, 1029), (110, 318, 755), (318, 19, 1030), (1030, 351, 754), (269, 754, 756), (754, 143, 1031), (1031, 495, 406), (1032, 408, 74), (550, 198, 1032), (270, 757, 1032), (198, 406, 759), (406, 47, 1033), (1033, 455, 758), (270, 758, 760), (758, 103, 1034), (1034, 311, 309), (1035, 299, 6), (303, 95, 1035), (1035, 763, 761), (95, 447, 763), (447, 39, 1036), (1036, 411, 762), (1037, 764, 271), (555, 1037, 762), (75, 553, 1037), (39, 487, 411), (487, 135, 1038), (272, 765, 1038), (135, 343, 767), (343, 11, 1039), (115, 766, 1039), (272, 766, 768), (766, 115, 1040), (1040, 467, 410), (1041, 412, 75), (554, 202, 1041), (1041, 771, 769), (202, 410, 771), (410, 59, 1042), (1042, 507, 770), (273, 770, 772), (770, 155, 1043), (1043, 363, 361), (1044, 323, 11), (331, 123, 1044), (1044, 775, 773), (123, 475, 775), (475, 27, 1045), (1045, 415, 774), (274, 774, 776), (774, 207, 1046), (76, 557, 1046), (1047, 415, 27), (435, 83, 1047), (1047, 779, 777), (1048, 779, 83), (289, 1048, 291), (81, 778, 1048), (275, 778, 780), (433, 1049, 778), (25, 414, 1049), (1050, 416, 76), (558, 206, 1050), (1050, 783, 781), (206, 414, 783), (473, 1051, 414), (121, 782, 1051), (1052, 784, 276), (782, 121, 1052), (9, 322, 1052), (23, 362, 324), (787, 1053, 362), (277, 785, 1053), (1054, 787, 154), (419, 1054, 506), (211, 786, 1054), (1055, 788, 277), (563, 1055, 786), (77, 561, 1055), (1056, 419, 58), (791, 1056, 466), (278, 789, 1056), (1057, 791, 114), (322, 9, 1057), (1057, 341, 790), (1058, 792, 278), (790, 133, 1058), (1058, 485, 418), (1059, 420, 77), (795, 1059, 562), (1059, 795, 793), (1060, 795, 210), (418, 37, 1060), (93, 794, 1060), (279, 794, 796), (301, 1061, 794), (4, 298, 1061), (8, 310, 300), (310, 102, 1062), (280, 797, 1062), (102, 454, 799), (423, 1063, 454), (215, 798, 1063), (280, 798, 800), (798, 215, 1064), (1064, 567, 565), (46, 494, 423), (494, 142, 1065), (1065, 803, 801), (142, 350, 803), (350, 18, 1066), (1066, 327, 802), (1067, 804, 281), (471, 1067, 802), (1067, 471, 422), (1068, 424, 78), (566, 214, 1068), (1068, 807, 805), (1069, 807, 214), (422, 63, 1069), (1069, 511, 806), (1070, 808, 282), (367, 1070, 806), (24, 365, 1070), (18, 338, 327), (811, 1071, 338), (1071, 811, 809), (1072, 811, 130), (482, 34, 1072), (219, 810, 1072), (1073, 812, 283), (810, 219, 1073), (79, 569, 1073), (34, 442, 427), (442, 90, 1074), (284, 813, 1074), (90, 298, 815), (305, 1075, 298), (1075, 305, 814), (284, 814, 816), (449, 1076, 814), (1076, 449, 426), (1077, 428, 79), (819, 1077, 570), (285, 817, 1077), (1078, 819, 218), (426, 41, 1078), (1078, 489, 818), (1079, 820, 285), (818, 137, 1079), (1079, 345, 326), (1080, 328, 24), (823, 1080, 366), (1080, 823, 821), (158, 510, 823), (431, 1081, 510), (223, 822, 1081), (286, 822, 824), (575, 1082, 822), (80, 573, 1082), (1083, 431, 62), (827, 1083, 470), (287, 825, 1083), (1084, 827, 118), (326, 13, 1084), (1084, 333, 826), (1085, 828, 287), (826, 125, 1085), (1085, 477, 430), (1086, 432, 80), (831, 1086, 574), (288, 829, 1086), (1087, 831, 222), (430, 29, 1087), (1087, 437, 830), (288, 830, 832), (293, 1088, 830), (0, 296, 1088)])
me_plane.materials.append(mat_grass)
me_plane.use_remesh_preserve_volume = False
me_plane.use_remesh_preserve_attributes = False
me_plane.use_mirror_vertex_groups = False
me_plane.update()

# ---- objects
ob_lamp = bpy.data.objects.new('Lamp', light_lamp)
ob_camera = bpy.data.objects.new('Camera', cam_camera)
ob_plane = bpy.data.objects.new('Plane', me_plane)

# ---- transforms, parenting, visibility, modifiers, constraints
ob_lamp.location = (4.076, 1.005, 5.904)
ob_lamp.rotation_euler = (0.6503, 0.05522, 1.866)
ob_lamp.lock_rotations_4d = False
ob_lamp.empty_display_type = 'ARROWS'
ob_lamp.color = (0.0, 0.0, 0.0, 0.0)
ob_lamp.lineart.crease_threshold = 0.0
ob_camera.location = (7.481, -6.508, 5.344)
ob_camera.rotation_euler = (1.109, 0.01082, 0.8149)
ob_camera.lock_rotations_4d = False
ob_camera.empty_display_type = 'ARROWS'
ob_camera.color = (0.0, 0.0, 0.0, 0.0)
ob_camera.display_type = 'WIRE'
ob_camera.lineart.crease_threshold = 0.0
ob_plane.location = (0.0, 0.0, 0.0)
ob_plane.scale = (2.844, 7.784, 2.285)
ob_plane.lineart.crease_threshold = 0.0

# ---- collection membership
col_collection_1.objects.link(ob_lamp)
col_collection_1.objects.link(ob_camera)
col_collection_1.objects.link(ob_plane)

# ---- scene / render settings (as saved in the file)
scene.camera = ob_camera
scene.frame_start = 1; scene.frame_end = 250; scene.frame_set(1)
scene.render.engine = 'BLENDER_EEVEE_NEXT'
scene.render.resolution_percentage = 50
scene.render.dither_intensity = 0.0
scene.cycles.use_denoising = False
scene.cycles.samples = 10
scene.cycles.sampling_pattern = 'TABULATED_SOBOL'
scene.cycles.light_sampling_threshold = 0.0
scene.cycles.use_adaptive_sampling = False
scene.cycles.use_light_tree = False
scene.cycles.blur_glossy = 0.0
scene.cycles.pixel_filter_type = 'GAUSSIAN'
scene.cycles.sample_clamp_indirect = 0.0
scene.view_settings.view_transform = 'Standard'
bpy.context.view_layer.update()
